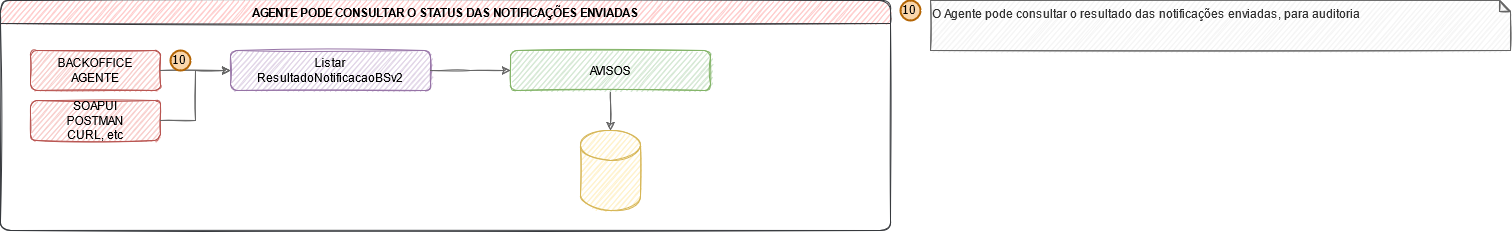

The diagram above was exported from draw.io. Its source (the exported page's mxGraphModel, read from the mxfile embedded in the PNG):
<mxGraphModel dx="1570" dy="842" grid="1" gridSize="10" guides="1" tooltips="1" connect="1" arrows="1" fold="1" page="1" pageScale="1" pageWidth="1169" pageHeight="827" background="#FFFFFF" math="0" shadow="0">
  <root>
    <mxCell id="0" />
    <mxCell id="1" parent="0" />
    <mxCell id="2" value="AGENTE PODE CONSULTAR O STATUS DAS NOTIFICAÇÕES ENVIADAS" style="swimlane;fillColor=#ffcccc;strokeColor=#36393d;sketch=1;glass=0;shadow=0;swimlaneLine=1;rounded=1;" vertex="1" parent="1">
      <mxGeometry x="30" y="1230" width="890" height="230" as="geometry">
        <mxRectangle x="80" y="220" width="420" height="23" as="alternateBounds" />
      </mxGeometry>
    </mxCell>
    <mxCell id="3" value="&lt;div&gt;BACKOFFICE&lt;/div&gt;&lt;div&gt;AGENTE&lt;br&gt;&lt;/div&gt;" style="rounded=1;whiteSpace=wrap;html=1;strokeColor=#b85450;fillColor=#f8cecc;sketch=1;" vertex="1" parent="2">
      <mxGeometry x="30" y="50" width="130" height="40" as="geometry" />
    </mxCell>
    <mxCell id="4" value="&lt;div&gt;Listar&lt;/div&gt;&lt;div&gt;ResultadoNotificacaoBSv2&lt;br&gt;&lt;/div&gt;" style="rounded=1;whiteSpace=wrap;html=1;strokeColor=#9673a6;fillColor=#e1d5e7;sketch=1;" vertex="1" parent="2">
      <mxGeometry x="230" y="50" width="200" height="40" as="geometry" />
    </mxCell>
    <mxCell id="5" style="edgeStyle=orthogonalEdgeStyle;rounded=0;sketch=1;orthogonalLoop=1;jettySize=auto;html=1;entryX=0;entryY=0.5;entryDx=0;entryDy=0;fillColor=#f5f5f5;strokeColor=#666666;" edge="1" parent="2" source="3" target="4">
      <mxGeometry relative="1" as="geometry" />
    </mxCell>
    <mxCell id="6" style="edgeStyle=orthogonalEdgeStyle;rounded=1;sketch=1;jumpStyle=gap;orthogonalLoop=1;jettySize=auto;html=1;entryX=0.5;entryY=0;entryDx=0;entryDy=0;entryPerimeter=0;fontFamily=Helvetica;strokeColor=#666666;" edge="1" parent="2" source="7" target="10">
      <mxGeometry relative="1" as="geometry" />
    </mxCell>
    <mxCell id="7" value="AVISOS" style="rounded=1;whiteSpace=wrap;html=1;strokeColor=#82b366;fillColor=#d5e8d4;sketch=1;" vertex="1" parent="2">
      <mxGeometry x="510" y="50" width="200" height="40" as="geometry" />
    </mxCell>
    <mxCell id="8" style="edgeStyle=orthogonalEdgeStyle;rounded=0;sketch=1;orthogonalLoop=1;jettySize=auto;html=1;entryX=0;entryY=0.5;entryDx=0;entryDy=0;fillColor=#f5f5f5;strokeColor=#666666;" edge="1" parent="2" source="4" target="7">
      <mxGeometry relative="1" as="geometry">
        <Array as="points">
          <mxPoint x="470" y="70" />
          <mxPoint x="470" y="70" />
        </Array>
      </mxGeometry>
    </mxCell>
    <mxCell id="9" style="edgeStyle=orthogonalEdgeStyle;rounded=0;sketch=1;orthogonalLoop=1;jettySize=auto;html=1;entryX=0;entryY=0.5;entryDx=0;entryDy=0;entryPerimeter=0;fillColor=#f5f5f5;strokeColor=#666666;" edge="1" parent="2">
      <mxGeometry relative="1" as="geometry">
        <mxPoint x="440" y="70" as="sourcePoint" />
      </mxGeometry>
    </mxCell>
    <mxCell id="10" value="" style="shape=cylinder3;whiteSpace=wrap;html=1;boundedLbl=1;backgroundOutline=1;size=15;rounded=0;strokeColor=#d6b656;fillColor=#fff2cc;sketch=1;" vertex="1" parent="2">
      <mxGeometry x="580" y="130" width="60" height="80" as="geometry" />
    </mxCell>
    <mxCell id="11" value="10" style="ellipse;whiteSpace=wrap;html=1;aspect=fixed;strokeWidth=2;fontFamily=Tahoma;spacingBottom=4;spacingRight=2;strokeColor=#b46504;rounded=1;shadow=0;glass=0;sketch=0;fillColor=#fad7ac;" vertex="1" parent="2">
      <mxGeometry x="170" y="50" width="20" height="20" as="geometry" />
    </mxCell>
    <mxCell id="12" value="&lt;div&gt;SOAPUI&lt;/div&gt;&lt;div&gt;POSTMAN&lt;/div&gt;&lt;div&gt;CURL, etc&lt;br&gt;&lt;/div&gt;" style="rounded=1;whiteSpace=wrap;html=1;strokeColor=#b85450;fillColor=#f8cecc;sketch=1;" vertex="1" parent="2">
      <mxGeometry x="30" y="100" width="130" height="40" as="geometry" />
    </mxCell>
    <mxCell id="13" style="edgeStyle=orthogonalEdgeStyle;rounded=0;sketch=1;orthogonalLoop=1;jettySize=auto;html=1;entryX=0;entryY=0.5;entryDx=0;entryDy=0;fillColor=#f5f5f5;strokeColor=#666666;exitX=1;exitY=0.5;exitDx=0;exitDy=0;" edge="1" parent="2" source="12" target="4">
      <mxGeometry relative="1" as="geometry">
        <mxPoint x="170" y="80" as="sourcePoint" />
        <mxPoint x="240" y="80" as="targetPoint" />
      </mxGeometry>
    </mxCell>
    <mxCell id="14" value="O Agente pode consultar o resultado das notificações enviadas, para auditoria" style="shape=note;whiteSpace=wrap;html=1;backgroundOutline=1;darkOpacity=0.05;rounded=0;strokeColor=#666666;fillColor=#f5f5f5;size=11;sketch=1;fontColor=#333333;align=left;verticalAlign=top;" vertex="1" parent="1">
      <mxGeometry x="960" y="1230" width="580" height="50" as="geometry" />
    </mxCell>
    <mxCell id="15" value="10" style="ellipse;whiteSpace=wrap;html=1;aspect=fixed;strokeWidth=2;fontFamily=Tahoma;spacingBottom=4;spacingRight=2;strokeColor=#b46504;rounded=1;shadow=0;glass=0;sketch=0;fillColor=#fad7ac;" vertex="1" parent="1">
      <mxGeometry x="930" y="1230" width="20" height="20" as="geometry" />
    </mxCell>
  </root>
</mxGraphModel>